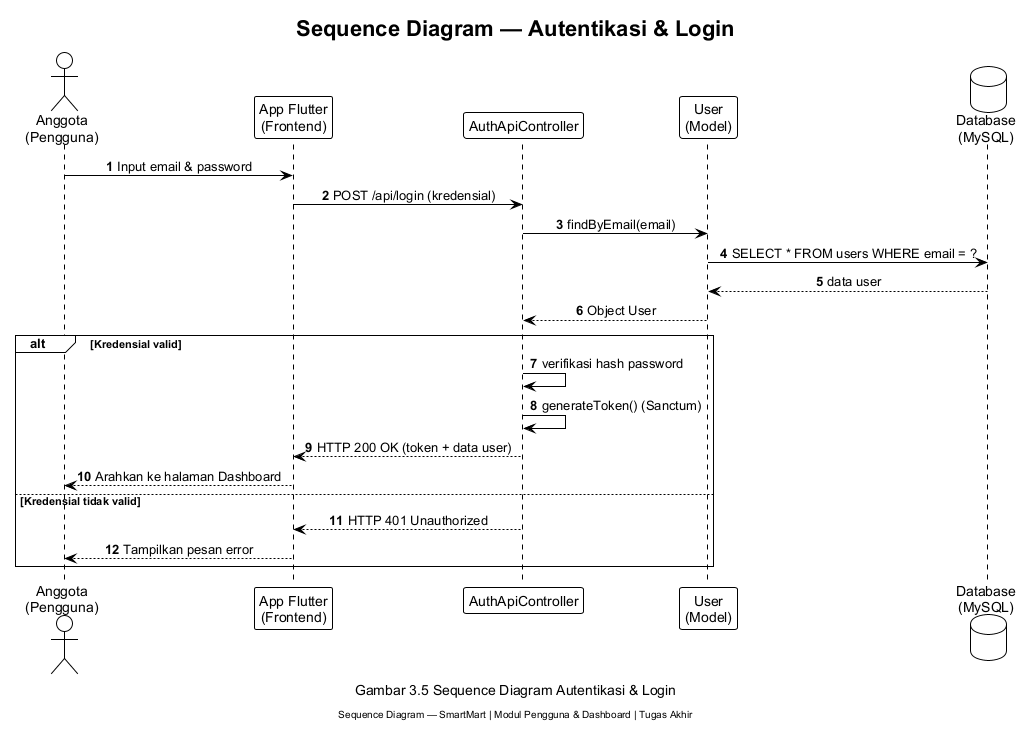

The diagram above was rendered by PlantUML. Its source (embedded in the PNG):
@startuml
' SEQUENCE DIAGRAM A — Skenario Autentikasi & Login
!theme plain
skinparam defaultFontName Arial
skinparam shadowing false
skinparam sequenceMessageAlign center
title **Sequence Diagram — Autentikasi & Login**

actor "Anggota\n(Pengguna)"      as U
participant "App Flutter\n(Frontend)"  as App
participant "AuthApiController" as C
participant "User\n(Model)"     as M
database "Database\n(MySQL)"    as DB

autonumber
U -> App   : Input email & password
App -> C   : POST /api/login (kredensial)
C -> M     : findByEmail(email)
M -> DB    : SELECT * FROM users WHERE email = ?
DB --> M   : data user
M --> C    : Object User

alt Kredensial valid
  C -> C   : verifikasi hash password
  C -> C   : generateToken() (Sanctum)
  C --> App: HTTP 200 OK (token + data user)
  App --> U: Arahkan ke halaman Dashboard
else Kredensial tidak valid
  C --> App: HTTP 401 Unauthorized
  App --> U: Tampilkan pesan error
end

caption Gambar 3.5 Sequence Diagram Autentikasi & Login
footer Sequence Diagram — SmartMart | Modul Pengguna & Dashboard | Tugas Akhir
@enduml